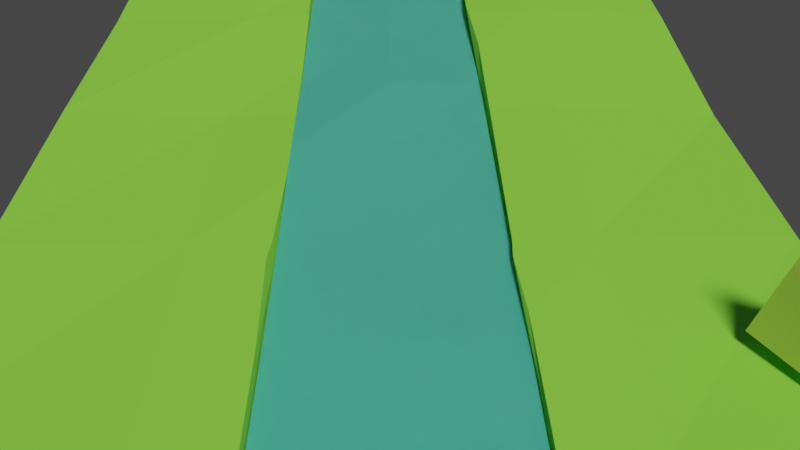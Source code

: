 # Source: mainground.blend  (saved by Blender 3.3.6; exported with 4.5.12 LTS)
import bpy
from mathutils import Matrix  # noqa: F401  (used for matrix-valued properties, if any)

bpy.ops.wm.read_factory_settings(use_empty=True)
scene = bpy.context.scene
scene.name = 'Scene'

# ---- collections
col_collection = bpy.data.collections.new('Collection'); scene.collection.children.link(col_collection)

# ---- materials (node trees are filled in below, after node groups)
mat_material = bpy.data.materials.new('Material')
mat_material.alpha_threshold = 0.0
mat_material.use_transparent_shadow = False
mat_material.roughness = 0.5
mat_material.line_color = (0.0, 0.0, 0.0, 1.0)
mat_material_001 = bpy.data.materials.new('Material.001')
mat_material_001.use_transparent_shadow = False
mat_material_002 = bpy.data.materials.new('Material.002')
mat_material_002.use_transparent_shadow = False
mat_material_003 = bpy.data.materials.new('Material.003')
mat_material_003.use_transparent_shadow = False
mat_material_004 = bpy.data.materials.new('Material.004')
mat_material_004.use_transparent_shadow = False

# ---- material node trees
mat_material.use_nodes = True; mat_material.node_tree.nodes.clear()
_N = mat_material.node_tree.nodes; _L = mat_material.node_tree.links
n0 = _N.new('ShaderNodeOutputMaterial'); n0.name = 'Material Output'; n0.location = (300, 300)
n1 = _N.new('ShaderNodeBsdfPrincipled'); n1.name = 'Principled BSDF'; n1.location = (10, 300)
n1.distribution = 'GGX'
n1.subsurface_method = 'RANDOM_WALK_SKIN'
n1.inputs[0].default_value = (0.8, 0.1215, 0.02516, 1.0)
n1.inputs[2].default_value = 1.0
n1.inputs[3].default_value = 1.45
n1.inputs[27].default_value = (0.0, 0.0, 0.0, 1.0)
n1.inputs[28].default_value = 1.0
_L.new(n1.outputs[0], n0.inputs[0])
n0.is_active_output = True
mat_material_001.use_nodes = True; mat_material_001.node_tree.nodes.clear()
_N = mat_material_001.node_tree.nodes; _L = mat_material_001.node_tree.links
n0 = _N.new('ShaderNodeBsdfPrincipled'); n0.name = 'Principled BSDF'; n0.location = (10, 300)
n0.distribution = 'GGX'
n0.subsurface_method = 'RANDOM_WALK_SKIN'
n0.inputs[0].default_value = (0.2212, 0.8, 0.07051, 1.0)
n0.inputs[2].default_value = 1.0
n0.inputs[3].default_value = 1.45
n0.inputs[27].default_value = (0.0, 0.0, 0.0, 1.0)
n0.inputs[28].default_value = 1.0
n1 = _N.new('ShaderNodeOutputMaterial'); n1.name = 'Material Output'; n1.location = (300, 300)
_L.new(n0.outputs[0], n1.inputs[0])
n1.is_active_output = True
mat_material_002.use_nodes = True; mat_material_002.node_tree.nodes.clear()
_N = mat_material_002.node_tree.nodes; _L = mat_material_002.node_tree.links
n0 = _N.new('ShaderNodeBsdfPrincipled'); n0.name = 'Principled BSDF.001'; n0.location = (-122, 322)
n0.distribution = 'GGX'
n0.subsurface_method = 'RANDOM_WALK_SKIN'
n0.inputs[0].default_value = (0.084, 0.8, 0.7453, 1.0)
n0.inputs[3].default_value = 1.45
n0.inputs[13].default_value = 1.0
n0.inputs[24].default_value = 0.1
n0.inputs[27].default_value = (0.0, 0.0, 0.0, 1.0)
n0.inputs[28].default_value = 1.0
n1 = _N.new('ShaderNodeBsdfGlass'); n1.name = 'Glass BSDF'; n1.location = (133, 167)
n1.distribution = 'BECKMANN'
n1.inputs[2].default_value = 1.45
n2 = _N.new('ShaderNodeOutputMaterial'); n2.name = 'Material Output.001'; n2.location = (770, 282)
n3 = _N.new('ShaderNodeMixShader'); n3.name = 'Mix Shader'; n3.location = (330, 277)
n4 = _N.new('ShaderNodeMixShader'); n4.name = 'Mix Shader.001'; n4.location = (550, 274)
n4.inputs[0].default_value = 0.01667
n5 = _N.new('ShaderNodeBsdfGlass'); n5.name = 'Glass BSDF.001'; n5.location = (364, 87)
n5.distribution = 'BECKMANN'
n5.inputs[2].default_value = 1.45
_L.new(n4.outputs[0], n2.inputs[0])
_L.new(n0.outputs[0], n3.inputs[1])
_L.new(n1.outputs[0], n3.inputs[2])
_L.new(n3.outputs[0], n4.inputs[1])
_L.new(n5.outputs[0], n4.inputs[2])
n2.is_active_output = True
mat_material_003.use_nodes = True; mat_material_003.node_tree.nodes.clear()
_N = mat_material_003.node_tree.nodes; _L = mat_material_003.node_tree.links
n0 = _N.new('ShaderNodeBsdfPrincipled'); n0.name = 'Principled BSDF'; n0.location = (10, 300)
n0.distribution = 'GGX'
n0.subsurface_method = 'RANDOM_WALK_SKIN'
n0.inputs[0].default_value = (0.4762, 0.8, 0.1284, 1.0)
n0.inputs[3].default_value = 1.45
n0.inputs[27].default_value = (0.0, 0.0, 0.0, 1.0)
n0.inputs[28].default_value = 1.0
n1 = _N.new('ShaderNodeOutputMaterial'); n1.name = 'Material Output'; n1.location = (300, 300)
_L.new(n0.outputs[0], n1.inputs[0])
n1.is_active_output = True
mat_material_004.use_nodes = True; mat_material_004.node_tree.nodes.clear()
_N = mat_material_004.node_tree.nodes; _L = mat_material_004.node_tree.links
n0 = _N.new('ShaderNodeBsdfPrincipled'); n0.name = 'Principled BSDF'; n0.location = (10, 300)
n0.distribution = 'GGX'
n0.subsurface_method = 'RANDOM_WALK_SKIN'
n0.inputs[0].default_value = (0.8, 0.1359, 0.04289, 1.0)
n0.inputs[3].default_value = 1.45
n0.inputs[27].default_value = (0.0, 0.0, 0.0, 1.0)
n0.inputs[28].default_value = 1.0
n1 = _N.new('ShaderNodeOutputMaterial'); n1.name = 'Material Output'; n1.location = (300, 300)
_L.new(n0.outputs[0], n1.inputs[0])
n1.is_active_output = True

# ---- world
world_world = bpy.data.worlds.new('World'); scene.world = world_world
world_world.use_nodes = True; world_world.node_tree.nodes.clear()
_N = world_world.node_tree.nodes; _L = world_world.node_tree.links
n0 = _N.new('ShaderNodeOutputWorld'); n0.name = 'World Output'; n0.location = (300, 300)
n1 = _N.new('ShaderNodeBackground'); n1.name = 'Background'; n1.location = (10, 300)
n1.inputs[0].default_value = (0.05088, 0.05088, 0.05088, 1.0)
_L.new(n1.outputs[0], n0.inputs[0])
n0.is_active_output = True
world_world.color = (0.05088, 0.05088, 0.05088)
world_world.use_sun_shadow = False
world_world.sun_shadow_jitter_overblur = 0.0

# ---- cameras
cam_camera = bpy.data.cameras.new('Camera')
cam_camera.clip_end = 100.0
cam_camera.ortho_scale = 7.314

# ---- lights
light_light_001 = bpy.data.lights.new('Light.001', 'SUN')
light_light_001.color = (1.0, 0.8126, 0.6612)
light_light_001.transmission_factor = 0.0
light_light_001.angle = 0.1993
light_light_001.energy = 3.0
light_light_001.shadow_soft_size = 0.1
light_light_001.shadow_cascade_max_distance = 1000.0

# ---- meshes
me_cube = bpy.data.meshes.new('Cube')
me_cube.from_pydata([(0.6125, 0.3333, 1.133), (0.0, 0.3333, 1.133), (-0.6125, 0.3333, 1.133), (-0.6125, -0.3333, 1.133), (0.0, -0.3333, 1.133), (0.6125, -0.3333, 1.133), (1.0, 1.0, 1.0), (1.0, 1.0, -1.0), (1.0, -1.0, 1.0), (1.0, -1.0, -1.0), (-1.0, 1.0, 1.0), (-1.0, 1.0, -1.0), (-1.0, -1.0, 1.0), (-1.0, -1.0, -1.0), (1.127, 1.127, 2.071), (1.127, 1.127, 0.7806), (1.127, -1.127, 1.789), (1.127, -1.127, 0.5234), (-1.127, 1.127, 1.735), (-1.127, 1.127, 0.4839), (-1.127, -1.127, 1.776), (-1.127, -1.127, 0.5074), (-1.132, -0.001182, 0.3384), (1.123, -0.0001083, 0.7175), (2.734e-10, 1.127, 0.06788), (2.734e-10, -1.127, 1.701), (2.734e-10, -1.127, 0.4839), (2.734e-10, 1.127, 1.265), (2.734e-10, -9.112e-11, 0.4839), (-1.0, 0.0, -1.0), (0.0, 1.0, -1.0), (1.0, 1.0, 0.0), (-1.0, -1.0, 0.0), (1.0, -1.0, 0.0), (-1.0, 1.0, 0.0), (0.0, -1.0, 1.0), (1.0, 0.0, 1.0), (0.0, -1.0, -1.0), (-1.0, 0.0, 1.0), (0.0, 1.0, 1.0), (1.0, 0.0, -1.0), (-1.138, -0.5628, 0.5207), (-0.5636, 1.127, 0.4542), (1.127, 1.127, 1.434), (-1.127, -1.127, 1.144), (1.127, -1.127, 1.159), (-1.127, 1.127, 1.109), (-0.5636, -1.127, 1.514), (1.132, -0.5652, 2.12), (0.5636, -1.127, 0.4839), (-1.127, 0.5636, 1.765), (0.5636, 1.127, 1.723), (1.131, 0.567, 0.3358), (-1.127, 0.5636, 0.4839), (1.129, 0.5655, 1.67), (-1.132, -0.5632, 2.076), (1.137, -0.5667, 0.5745), (-0.5636, -9.112e-11, 0.4839), (-1.131, -0.001017, 0.9984), (0.5636, 1.127, 0.4751), (0.5636, -1.127, 1.735), (-0.5636, -1.127, 0.3451), (-0.5636, 1.127, 1.724), (0.5636, -9.112e-11, 0.4839), (2.734e-10, 0.5636, 1.724), (2.734e-10, 0.5636, 0.4839), (2.734e-10, 1.127, 0.6537), (2.734e-10, -0.5636, 0.4839), (2.734e-10, -1.127, 1.103), (2.734e-10, -0.5636, 1.338), (0.5636, -0.5636, 1.755), (0.5636, -1.127, 1.109), (-0.5636, -0.5636, 0.4581), (-0.5636, 1.127, 1.077), (-0.5636, 0.5636, 0.4839), (0.5636, 0.5636, 1.735), (-0.5636, 0.5636, 2.081), (-1.136, -0.5629, 1.28), (0.5636, 0.5636, 0.4839), (1.13, 0.5666, 0.9902), (0.5636, 1.127, 1.098), (1.135, -0.5662, 1.325), (0.5636, -0.5636, 0.4839), (-1.127, 0.5636, 1.115), (-0.5636, -1.127, 0.9132), (-0.5636, -0.5636, 1.768), (0.0, 1.0, 0.0), (1.0, 0.0, 0.0), (0.0, 0.0, -1.0), (-1.0, 0.0, 0.0), (0.0, -1.0, 0.0), (0.0, 0.0, 1.0), (0.6193, 0.3216, 1.751), (0.5636, 0.3284, 1.735), (0.6196, -0.3456, 1.783), (0.5636, -0.3374, 1.747), (-0.5636, 0.3276, 1.949), (-0.6113, 0.3229, 1.919), (1.129, -0.3333, 2.028), (1.131, -0.3333, 1.56), (0.8989, -0.3333, 1.962), (1.131, -0.3333, 1.326), (1.131, -0.3333, 1.133), (-0.897, 0.3333, 1.765), (-1.128, 0.3333, 1.732), (-1.128, 0.3333, 1.347), (-1.129, 0.3333, 1.133), (-1.131, -0.3361, 1.918), (-1.132, -0.3361, 1.641), (0.793, 0.3333, 1.801), (1.127, 0.3333, 1.763), (1.127, 0.3333, 1.529), (1.128, 0.3333, 1.133), (-0.5636, -0.3327, 1.767), (-0.6196, -0.3374, 1.759), (-0.7914, -0.3372, 1.734), (-1.134, -0.3335, 1.165), (-1.134, -0.3333, 1.133), (-0.0003024, -0.3285, 1.49), (2.734e-10, -0.3285, 1.49), (0.3252, -0.3252, 1.732), (-0.2355, -0.3281, 1.516), (-0.004815, 0.3396, 1.718), (-0.3419, 0.3419, 1.932), (2.734e-10, 0.3396, 1.715), (0.2239, 0.3397, 1.729), (1.124, -9.797e-05, 1.133), (1.127, -0.1454, 1.133), (1.127, 0.3251, 1.133), (-1.134, -0.2703, 1.133), (-1.131, -0.0009443, 1.133), (-1.132, -0.07146, 1.133)], [], [(0, 112, 111, 110, 109, 92), (3, 117, 116, 108, 107, 115, 114), (0, 5, 102, 127, 126, 128, 112), (2, 3, 4, 1), (1, 4, 5, 0), (5, 4, 118, 119, 120, 95, 94), (4, 3, 114, 113, 121, 118), (2, 1, 122, 123, 96, 97), (1, 0, 92, 93, 125, 124, 122), (91, 38, 12, 35), (90, 35, 12, 32), (89, 38, 10, 34), (88, 40, 9, 37), (87, 36, 8, 33), (86, 39, 6, 31), (55, 47, 85), (47, 44, 84), (50, 46, 83), (56, 49, 82), (48, 45, 81), (51, 43, 80), (54, 111, 112, 128, 79), (52, 63, 78), (55, 108, 116, 77), (50, 103, 97, 96, 76), (64, 125, 93, 75), (65, 57, 74), (62, 66, 73), (67, 61, 72), (60, 68, 71), (69, 60, 70), (70, 16, 48), (71, 26, 49), (45, 49, 17), (16, 71, 45), (72, 21, 41), (57, 41, 22), (28, 72, 57), (73, 24, 42), (46, 42, 19), (18, 73, 46), (74, 22, 53), (42, 53, 19), (24, 74, 42), (75, 109, 110, 54), (51, 54, 14), (27, 75, 51), (76, 123, 122, 124, 64), (62, 64, 27), (18, 76, 62), (77, 22, 41), (44, 41, 21), (20, 77, 44), (78, 28, 65), (59, 65, 24), (15, 78, 59), (79, 23, 52), (43, 52, 15), (14, 79, 43), (80, 15, 59), (66, 59, 24), (27, 80, 66), (81, 17, 56), (82, 26, 67), (63, 67, 28), (23, 82, 63), (83, 19, 53), (58, 53, 22), (84, 21, 61), (68, 61, 26), (25, 84, 68), (85, 25, 69), (30, 86, 31, 7), (11, 34, 86, 30), (34, 10, 39, 86), (40, 87, 33, 9), (7, 31, 87, 40), (31, 6, 36, 87), (29, 88, 37, 13), (11, 30, 88, 29), (30, 7, 40, 88), (29, 89, 34, 11), (13, 32, 89, 29), (32, 12, 38, 89), (37, 90, 32, 13), (9, 33, 90, 37), (33, 8, 35, 90), (36, 91, 35, 8), (6, 39, 91, 36), (39, 10, 38, 91), (55, 20, 47), (47, 20, 44), (50, 18, 46), (56, 17, 49), (48, 16, 45), (51, 14, 43), (54, 110, 111), (52, 23, 63), (55, 107, 108), (50, 104, 103), (64, 124, 125), (65, 28, 57), (62, 27, 66), (67, 26, 61), (60, 25, 68), (69, 25, 60), (70, 60, 16), (71, 68, 26), (45, 71, 49), (16, 60, 71), (72, 61, 21), (57, 72, 41), (28, 67, 72), (73, 66, 24), (46, 73, 42), (18, 62, 73), (74, 57, 22), (42, 74, 53), (24, 65, 74), (75, 93, 92, 109), (51, 75, 54), (27, 64, 75), (76, 96, 123), (62, 76, 64), (18, 50, 76), (77, 116, 117, 129, 58, 22), (44, 77, 41), (20, 55, 77), (78, 63, 28), (59, 78, 65), (15, 52, 78), (79, 128, 126, 23), (43, 79, 52), (14, 54, 79), (80, 43, 15), (66, 80, 59), (27, 51, 80), (81, 45, 17), (82, 49, 26), (63, 82, 67), (23, 56, 82), (83, 46, 19), (58, 83, 53), (84, 44, 21), (68, 84, 61), (25, 47, 84), (85, 47, 25), (119, 118, 121, 69), (113, 114, 115, 85), (129, 131, 58), (106, 2, 97, 103, 104, 105), (102, 5, 94, 100, 98, 99, 101), (127, 102, 101, 81, 56), (121, 113, 85, 69), (115, 107, 55, 85), (120, 119, 69, 70), (99, 98, 48, 81), (126, 127, 56, 23), (100, 94, 95, 70, 48), (117, 3, 2, 106, 130, 131, 129), (98, 100, 48), (130, 106, 105, 83, 58), (105, 104, 50, 83), (101, 99, 81), (131, 130, 58), (95, 120, 70)])
me_cube.polygons.foreach_set('material_index', [1, 1, 1, 1, 1, 1, 1, 1, 1, 0, 0, 0, 0, 0, 0, 1, 1, 1, 1, 1, 1, 1, 1, 1, 1, 1, 1, 1, 1, 1, 1, 1, 1, 1, 1, 1, 1, 1, 1, 1, 1, 1, 1, 1, 1, 1, 1, 1, 1, 1, 1, 1, 1, 1, 1, 1, 1, 1, 1, 1, 1, 1, 1, 1, 1, 1, 1, 1, 1, 1, 1, 1, 0, 0, 0, 0, 0, 0, 0, 0, 0, 0, 0, 0, 0, 0, 0, 0, 0, 0, 1, 1, 1, 1, 1, 1, 1, 1, 1, 1, 1, 1, 1, 1, 1, 1, 1, 1, 1, 1, 1, 1, 1, 1, 1, 1, 1, 1, 1, 1, 1, 1, 1, 1, 1, 1, 1, 1, 1, 1, 1, 1, 1, 1, 1, 1, 1, 1, 1, 1, 1, 1, 1, 1, 1, 1, 1, 1, 1, 1, 1, 1, 1, 1, 1, 1, 1, 1, 1, 1, 1, 1, 1, 1, 1, 1])
_uv = me_cube.uv_layers.new(name='UVMap')
_uv.uv.foreach_set('vector', [0.375, 0.4375, 0.375, 0.4901, 0.4112, 0.4899, 0.4327, 0.4899, 0.435, 0.4554, 0.43, 0.4375, 0.375, 0.9375, 0.375, 0.9907, 0.3779, 0.9907, 0.4218, 0.9904, 0.4474, 0.9903, 0.4308, 0.9553, 0.4332, 0.9375, 0.3125, 0.5, 0.3125, 0.75, 0.3654, 0.75, 0.365, 0.6795, 0.3647, 0.625, 0.365, 0.5031, 0.3651, 0.5, 0.1875, 0.5, 0.1875, 0.75, 0.25, 0.75, 0.25, 0.5, 0.25, 0.5, 0.25, 0.75, 0.3125, 0.75, 0.3125, 0.5, 0.375, 0.8125, 0.375, 0.875, 0.4084, 0.875, 0.4083, 0.875, 0.4296, 0.8422, 0.4299, 0.8181, 0.4328, 0.8125, 0.375, 0.875, 0.375, 0.9375, 0.4332, 0.9375, 0.434, 0.9318, 0.4108, 0.8988, 0.4084, 0.875, 0.375, 0.3125, 0.375, 0.375, 0.4308, 0.375, 0.4491, 0.3404, 0.4493, 0.3174, 0.4463, 0.3125, 0.375, 0.375, 0.375, 0.4375, 0.43, 0.4375, 0.429, 0.4319, 0.4304, 0.3979, 0.4305, 0.3755, 0.4308, 0.375, 0.75, 0.625, 0.875, 0.625, 0.875, 0.75, 0.75, 0.75, 0.5, 0.875, 0.625, 0.875, 0.625, 1.0, 0.5, 1.0, 0.5, 0.125, 0.625, 0.125, 0.625, 0.25, 0.5, 0.25, 0.25, 0.625, 0.375, 0.625, 0.375, 0.75, 0.25, 0.75, 0.5, 0.625, 0.625, 0.625, 0.625, 0.75, 0.5, 0.75, 0.5, 0.375, 0.625, 0.375, 0.625, 0.5, 0.5, 0.5, 0.875, 0.6875, 0.8125, 0.75, 0.8125, 0.6875, 0.625, 0.9375, 0.5, 1.0, 0.5, 0.9375, 0.625, 0.1875, 0.5, 0.25, 0.5, 0.1875, 0.375, 0.6875, 0.3125, 0.75, 0.3125, 0.6875, 0.625, 0.6875, 0.5, 0.75, 0.5, 0.6875, 0.625, 0.4375, 0.5, 0.5, 0.5, 0.4375, 0.625, 0.5625, 0.5737, 0.5882, 0.5009, 0.5882, 0.5, 0.5891, 0.5, 0.5625, 0.375, 0.5625, 0.3125, 0.625, 0.3125, 0.5625, 0.625, 0.0625, 0.5745, 0.08775, 0.5, 0.08801, 0.5, 0.0625, 0.875, 0.5625, 0.8495, 0.588, 0.8178, 0.5892, 0.8125, 0.5887, 0.8125, 0.5625, 0.75, 0.5625, 0.7252, 0.5873, 0.6875, 0.5886, 0.6875, 0.5625, 0.25, 0.5625, 0.1875, 0.625, 0.1875, 0.5625, 0.625, 0.3125, 0.5, 0.375, 0.5, 0.3125, 0.25, 0.6875, 0.1875, 0.75, 0.1875, 0.6875, 0.625, 0.8125, 0.5, 0.875, 0.5, 0.8125, 0.75, 0.6875, 0.6875, 0.75, 0.6875, 0.6875, 0.6875, 0.6875, 0.625, 0.75, 0.625, 0.6875, 0.5, 0.8125, 0.375, 0.875, 0.375, 0.8125, 0.5, 0.75, 0.375, 0.8125, 0.375, 0.75, 0.625, 0.75, 0.5, 0.8125, 0.5, 0.75, 0.1875, 0.6875, 0.125, 0.75, 0.125, 0.6875, 0.1875, 0.625, 0.125, 0.6875, 0.125, 0.625, 0.25, 0.625, 0.1875, 0.6875, 0.1875, 0.625, 0.5, 0.3125, 0.375, 0.375, 0.375, 0.3125, 0.5, 0.25, 0.375, 0.3125, 0.375, 0.25, 0.625, 0.25, 0.5, 0.3125, 0.5, 0.25, 0.1875, 0.5625, 0.125, 0.625, 0.125, 0.5625, 0.1875, 0.5, 0.125, 0.5625, 0.125, 0.5, 0.25, 0.5, 0.1875, 0.5625, 0.1875, 0.5, 0.6875, 0.5625, 0.662, 0.588, 0.625, 0.5882, 0.625, 0.5625, 0.6875, 0.5, 0.625, 0.5625, 0.625, 0.5, 0.75, 0.5, 0.6875, 0.5625, 0.6875, 0.5, 0.8125, 0.5625, 0.7879, 0.5871, 0.7505, 0.5873, 0.75, 0.5873, 0.75, 0.5625, 0.8125, 0.5, 0.75, 0.5625, 0.75, 0.5, 0.875, 0.5, 0.8125, 0.5625, 0.8125, 0.5, 0.5, 0.0625, 0.375, 0.125, 0.375, 0.0625, 0.5, 0.0, 0.375, 0.0625, 0.375, 0.0, 0.625, 0.0, 0.5, 0.0625, 0.5, 0.0, 0.3125, 0.5625, 0.25, 0.625, 0.25, 0.5625, 0.3125, 0.5, 0.25, 0.5625, 0.25, 0.5, 0.375, 0.5, 0.3125, 0.5625, 0.3125, 0.5, 0.5, 0.5625, 0.375, 0.625, 0.375, 0.5625, 0.5, 0.5, 0.375, 0.5625, 0.375, 0.5, 0.625, 0.5, 0.5, 0.5625, 0.5, 0.5, 0.5, 0.4375, 0.375, 0.5, 0.375, 0.4375, 0.5, 0.375, 0.375, 0.4375, 0.375, 0.375, 0.625, 0.375, 0.5, 0.4375, 0.5, 0.375, 0.5, 0.6875, 0.375, 0.75, 0.375, 0.6875, 0.3125, 0.6875, 0.25, 0.75, 0.25, 0.6875, 0.3125, 0.625, 0.25, 0.6875, 0.25, 0.625, 0.375, 0.625, 0.3125, 0.6875, 0.3125, 0.625, 0.5, 0.1875, 0.375, 0.25, 0.375, 0.1875, 0.5, 0.125, 0.375, 0.1875, 0.375, 0.125, 0.5, 0.9375, 0.375, 1.0, 0.375, 0.9375, 0.5, 0.875, 0.375, 0.9375, 0.375, 0.875, 0.625, 0.875, 0.5, 0.9375, 0.5, 0.875, 0.8125, 0.6875, 0.75, 0.75, 0.75, 0.6875, 0.375, 0.375, 0.5, 0.375, 0.5, 0.5, 0.375, 0.5, 0.375, 0.25, 0.5, 0.25, 0.5, 0.375, 0.375, 0.375, 0.5, 0.25, 0.625, 0.25, 0.625, 0.375, 0.5, 0.375, 0.375, 0.625, 0.5, 0.625, 0.5, 0.75, 0.375, 0.75, 0.375, 0.5, 0.5, 0.5, 0.5, 0.625, 0.375, 0.625, 0.5, 0.5, 0.625, 0.5, 0.625, 0.625, 0.5, 0.625, 0.125, 0.625, 0.25, 0.625, 0.25, 0.75, 0.125, 0.75, 0.125, 0.5, 0.25, 0.5, 0.25, 0.625, 0.125, 0.625, 0.25, 0.5, 0.375, 0.5, 0.375, 0.625, 0.25, 0.625, 0.375, 0.125, 0.5, 0.125, 0.5, 0.25, 0.375, 0.25, 0.375, 0.0, 0.5, 0.0, 0.5, 0.125, 0.375, 0.125, 0.5, 0.0, 0.625, 0.0, 0.625, 0.125, 0.5, 0.125, 0.375, 0.875, 0.5, 0.875, 0.5, 1.0, 0.375, 1.0, 0.375, 0.75, 0.5, 0.75, 0.5, 0.875, 0.375, 0.875, 0.5, 0.75, 0.625, 0.75, 0.625, 0.875, 0.5, 0.875, 0.625, 0.625, 0.75, 0.625, 0.75, 0.75, 0.625, 0.75, 0.625, 0.5, 0.75, 0.5, 0.75, 0.625, 0.625, 0.625, 0.75, 0.5, 0.875, 0.5, 0.875, 0.625, 0.75, 0.625, 0.875, 0.6875, 0.875, 0.75, 0.8125, 0.75, 0.625, 0.9375, 0.625, 1.0, 0.5, 1.0, 0.625, 0.1875, 0.625, 0.25, 0.5, 0.25, 0.375, 0.6875, 0.375, 0.75, 0.3125, 0.75, 0.625, 0.6875, 0.625, 0.75, 0.5, 0.75, 0.625, 0.4375, 0.625, 0.5, 0.5, 0.5, 0.625, 0.5625, 0.625, 0.5882, 0.5737, 0.5882, 0.375, 0.5625, 0.375, 0.625, 0.3125, 0.625, 0.625, 0.0625, 0.625, 0.08773, 0.5745, 0.08775, 0.875, 0.5625, 0.875, 0.588, 0.8495, 0.588, 0.75, 0.5625, 0.75, 0.5873, 0.7252, 0.5873, 0.25, 0.5625, 0.25, 0.625, 0.1875, 0.625, 0.625, 0.3125, 0.625, 0.375, 0.5, 0.375, 0.25, 0.6875, 0.25, 0.75, 0.1875, 0.75, 0.625, 0.8125, 0.625, 0.875, 0.5, 0.875, 0.75, 0.6875, 0.75, 0.75, 0.6875, 0.75, 0.6875, 0.6875, 0.6875, 0.75, 0.625, 0.75, 0.5, 0.8125, 0.5, 0.875, 0.375, 0.875, 0.5, 0.75, 0.5, 0.8125, 0.375, 0.8125, 0.625, 0.75, 0.625, 0.8125, 0.5, 0.8125, 0.1875, 0.6875, 0.1875, 0.75, 0.125, 0.75, 0.1875, 0.625, 0.1875, 0.6875, 0.125, 0.6875, 0.25, 0.625, 0.25, 0.6875, 0.1875, 0.6875, 0.5, 0.3125, 0.5, 0.375, 0.375, 0.375, 0.5, 0.25, 0.5, 0.3125, 0.375, 0.3125, 0.625, 0.25, 0.625, 0.3125, 0.5, 0.3125, 0.1875, 0.5625, 0.1875, 0.625, 0.125, 0.625, 0.1875, 0.5, 0.1875, 0.5625, 0.125, 0.5625, 0.25, 0.5, 0.25, 0.5625, 0.1875, 0.5625, 0.6875, 0.5625, 0.6875, 0.5886, 0.6813, 0.5893, 0.662, 0.588, 0.6875, 0.5, 0.6875, 0.5625, 0.625, 0.5625, 0.75, 0.5, 0.75, 0.5625, 0.6875, 0.5625, 0.8125, 0.5625, 0.8125, 0.5887, 0.7879, 0.5871, 0.8125, 0.5, 0.8125, 0.5625, 0.75, 0.5625, 0.875, 0.5, 0.875, 0.5625, 0.8125, 0.5625, 0.5, 0.0625, 0.5, 0.08801, 0.494, 0.08804, 0.5, 0.09505, 0.5, 0.125, 0.375, 0.125, 0.5, 0.0, 0.5, 0.0625, 0.375, 0.0625, 0.625, 0.0, 0.625, 0.0625, 0.5, 0.0625, 0.3125, 0.5625, 0.3125, 0.625, 0.25, 0.625, 0.3125, 0.5, 0.3125, 0.5625, 0.25, 0.5625, 0.375, 0.5, 0.375, 0.5625, 0.3125, 0.5625, 0.5, 0.5625, 0.5, 0.5891, 0.4604, 0.625, 0.375, 0.625, 0.5, 0.5, 0.5, 0.5625, 0.375, 0.5625, 0.625, 0.5, 0.625, 0.5625, 0.5, 0.5625, 0.5, 0.4375, 0.5, 0.5, 0.375, 0.5, 0.5, 0.375, 0.5, 0.4375, 0.375, 0.4375, 0.625, 0.375, 0.625, 0.4375, 0.5, 0.4375, 0.5, 0.6875, 0.5, 0.75, 0.375, 0.75, 0.3125, 0.6875, 0.3125, 0.75, 0.25, 0.75, 0.3125, 0.625, 0.3125, 0.6875, 0.25, 0.6875, 0.375, 0.625, 0.375, 0.6875, 0.3125, 0.6875, 0.5, 0.1875, 0.5, 0.25, 0.375, 0.25, 0.5, 0.125, 0.5, 0.1875, 0.375, 0.1875, 0.5, 0.9375, 0.5, 1.0, 0.375, 1.0, 0.5, 0.875, 0.5, 0.9375, 0.375, 0.9375, 0.625, 0.875, 0.625, 0.9375, 0.5, 0.9375, 0.8125, 0.6875, 0.8125, 0.75, 0.75, 0.75, 0.75, 0.6614, 0.75, 0.6614, 0.7761, 0.6614, 0.75, 0.6875, 0.8125, 0.6619, 0.8187, 0.6624, 0.8376, 0.6624, 0.8125, 0.6875, 0.5, 0.09505, 0.5157, 0.1172, 0.5, 0.125, 0.375, 0.2598, 0.375, 0.3125, 0.4463, 0.3125, 0.4327, 0.2834, 0.43, 0.2598, 0.3946, 0.2599, 0.375, 0.7596, 0.375, 0.8125, 0.4328, 0.8125, 0.45, 0.7837, 0.457, 0.7599, 0.414, 0.7597, 0.3926, 0.7597, 0.4679, 0.641, 0.468, 0.6618, 0.5, 0.6618, 0.5, 0.6875, 0.375, 0.6875, 0.7761, 0.6614, 0.8125, 0.6619, 0.8125, 0.6875, 0.75, 0.6875, 0.8376, 0.6624, 0.875, 0.6623, 0.875, 0.6875, 0.8125, 0.6875, 0.7139, 0.6611, 0.75, 0.6614, 0.75, 0.6875, 0.6875, 0.6875, 0.5514, 0.6618, 0.625, 0.6619, 0.625, 0.6875, 0.5, 0.6875, 0.4604, 0.625, 0.4679, 0.641, 0.375, 0.6875, 0.375, 0.625, 0.6506, 0.6619, 0.6813, 0.6633, 0.6875, 0.6624, 0.6875, 0.6875, 0.625, 0.6875, 0.1343, 0.75, 0.1875, 0.75, 0.1875, 0.5, 0.1348, 0.5, 0.1346, 0.6254, 0.1345, 0.6518, 0.1343, 0.7263, 0.625, 0.6619, 0.6506, 0.6619, 0.625, 0.6875, 0.5246, 0.125, 0.5121, 0.162, 0.551, 0.162, 0.5, 0.1875, 0.5, 0.125, 0.551, 0.162, 0.625, 0.162, 0.625, 0.1875, 0.5, 0.1875, 0.5, 0.6618, 0.5514, 0.6618, 0.5, 0.6875, 0.5157, 0.1172, 0.5246, 0.125, 0.5, 0.125, 0.6875, 0.6624, 0.7139, 0.6611, 0.6875, 0.6875])
me_cube.materials.append(mat_material)
me_cube.materials.append(mat_material_001)
me_cube.use_mirror_vertex_groups = False
me_cube.update()
me_plane = bpy.data.meshes.new('Plane')
me_plane.from_pydata([(-0.9907, -1.01, 0.0726), (1.004, -1.006, 0.06245), (-0.9963, 0.9955, 0.006327), (-0.9933, -1.008, -0.8721), (-0.9957, 0.9948, -0.9074), (1.004, 0.9952, 0.05257), (1.003, -1.004, -0.9275), (1.006, 0.9925, -0.8853), (-0.9977, 0.9975, -0.4757), (-0.9919, -1.009, -0.3988), (-0.7076, -1.008, 0.05008), (-0.4251, -1.005, 0.02061), (-0.1406, -1.001, -0.007783), (0.1478, -1.006, 0.05177), (0.4303, -1.001, 0.001429), (0.7158, -1.001, 0.01017), (0.7197, 0.9936, 0.06422), (0.4319, 0.9957, 0.0344), (0.1456, 0.9972, 0.01315), (-0.1401, 0.9983, -0.003688), (-0.4265, 0.9973, -0.001387), (-0.7114, 0.9959, 0.00665), (1.002, -1.002, -0.4552), (1.002, 0.9975, -0.4554), (-0.9957, -0.004445, 0.00682), (1.002, -0.002935, 0.03223), (-0.9981, -0.001058, -0.9506), (1.002, -0.003032, 0.03319), (1.004, -0.006063, -0.9008), (-0.9982, -0.00121, -0.4889), (-0.7071, -0.006685, 0.03977), (-0.4231, -0.006948, 0.04505), (-0.1335, -0.01127, 0.09942), (0.1466, -0.003653, 0.02305), (0.4295, -0.001083, -0.0004796), (0.7191, -0.006324, 0.06264), (1.005, -0.006783, -0.4101)], [], [(29, 4, 26), (16, 35, 25), (22, 28, 36), (24, 8, 29), (24, 21, 2), (30, 20, 21), (31, 19, 20), (33, 19, 32), (34, 18, 33), (34, 16, 17), (5, 36, 23), (14, 35, 34), (14, 33, 13), (13, 32, 12), (12, 31, 11), (11, 30, 10), (0, 30, 24), (24, 9, 0), (23, 28, 7), (29, 3, 9), (15, 25, 35), (22, 27, 25), (29, 8, 4), (25, 27, 5), (5, 16, 25), (22, 6, 28), (24, 2, 8), (24, 30, 21), (30, 31, 20), (31, 32, 19), (33, 18, 19), (34, 17, 18), (34, 35, 16), (5, 27, 36), (14, 15, 35), (14, 34, 33), (13, 33, 32), (12, 32, 31), (11, 31, 30), (0, 10, 30), (24, 29, 9), (23, 36, 28), (29, 26, 3), (15, 1, 25), (25, 1, 22), (22, 36, 27)])
_uv = me_plane.uv_layers.new(name='UVMap')
_uv.uv.foreach_set('vector', [0.0, 0.5, 0.0, 1.0, 0.0, 0.5, 0.8571, 1.0, 0.8571, 0.5, 1.0, 0.5, 1.0, 0.0, 1.0, 0.5, 1.0, 0.5, 0.0, 0.5, 0.0, 1.0, 0.0, 0.5, 0.0, 0.5, 0.1429, 1.0, 0.0, 1.0, 0.1429, 0.5, 0.2857, 1.0, 0.1429, 1.0, 0.2857, 0.5, 0.4286, 1.0, 0.2857, 1.0, 0.5714, 0.5, 0.4286, 1.0, 0.4286, 0.5, 0.7143, 0.5, 0.5714, 1.0, 0.5714, 0.5, 0.7143, 0.5, 0.8571, 1.0, 0.7143, 1.0, 1.0, 1.0, 1.0, 0.5, 1.0, 1.0, 0.7143, 0.0, 0.8571, 0.5, 0.7143, 0.5, 0.7143, 0.0, 0.5714, 0.5, 0.5714, 0.0, 0.5714, 0.0, 0.4286, 0.5, 0.4286, 0.0, 0.4286, 0.0, 0.2857, 0.5, 0.2857, 0.0, 0.2857, 0.0, 0.1429, 0.5, 0.1429, 0.0, 0.0, 0.0, 0.1429, 0.5, 0.0, 0.5, 0.0, 0.5, 0.0, 0.0, 0.0, 0.0, 1.0, 1.0, 1.0, 0.5, 1.0, 1.0, 0.0, 0.5, 0.0, 0.0, 0.0, 0.0, 0.8571, 0.0, 1.0, 0.5, 0.8571, 0.5, 1.0, 0.0, 1.0, 0.5, 1.0, 0.5, 0.0, 0.5, 0.0, 1.0, 0.0, 1.0, 1.0, 0.5, 1.0, 0.5, 1.0, 1.0, 1.0, 1.0, 0.8571, 1.0, 1.0, 0.5, 1.0, 0.0, 1.0, 0.0, 1.0, 0.5, 0.0, 0.5, 0.0, 1.0, 0.0, 1.0, 0.0, 0.5, 0.1429, 0.5, 0.1429, 1.0, 0.1429, 0.5, 0.2857, 0.5, 0.2857, 1.0, 0.2857, 0.5, 0.4286, 0.5, 0.4286, 1.0, 0.5714, 0.5, 0.5714, 1.0, 0.4286, 1.0, 0.7143, 0.5, 0.7143, 1.0, 0.5714, 1.0, 0.7143, 0.5, 0.8571, 0.5, 0.8571, 1.0, 1.0, 1.0, 1.0, 0.5, 1.0, 0.5, 0.7143, 0.0, 0.8571, 0.0, 0.8571, 0.5, 0.7143, 0.0, 0.7143, 0.5, 0.5714, 0.5, 0.5714, 0.0, 0.5714, 0.5, 0.4286, 0.5, 0.4286, 0.0, 0.4286, 0.5, 0.2857, 0.5, 0.2857, 0.0, 0.2857, 0.5, 0.1429, 0.5, 0.0, 0.0, 0.1429, 0.0, 0.1429, 0.5, 0.0, 0.5, 0.0, 0.5, 0.0, 0.0, 1.0, 1.0, 1.0, 0.5, 1.0, 0.5, 0.0, 0.5, 0.0, 0.5, 0.0, 0.0, 0.8571, 0.0, 1.0, 0.0, 1.0, 0.5, 1.0, 0.5, 1.0, 0.0, 1.0, 0.0, 1.0, 0.0, 1.0, 0.5, 1.0, 0.5])
me_plane.materials.append(mat_material_002)
me_plane.update()
me_cube_002 = bpy.data.meshes.new('Cube.002')
me_cube_002.from_pydata([(-0.9602, -0.8946, -1.018), (-0.8703, -0.6568, 0.941), (-0.9433, 1.15, -1.026), (-0.9427, 1.152, 0.974), (1.061, -0.8393, -1.028), (1.156, -0.5879, 0.9292), (1.068, 1.18, -1.031), (1.164, 1.434, 0.9254), (-2.518, -2.384, 0.9629), (-2.555, 2.911, 1.564), (2.593, 2.773, 1.588), (2.752, -2.197, 0.9308), (-8.099e-06, -0.1835, 21.38), (-0.02149, -0.2014, 21.39), (0.03563, -0.1535, 21.38), (0.1032, -0.01354, 21.35), (1.087, -1.055, 10.21), (-1.151, -1.247, 11.79), (-1.44, 1.3, 11.03), (1.059, 0.9825, 11.08)], [], [(1, 2, 0), (3, 6, 2), (7, 4, 6), (5, 0, 4), (6, 0, 2), (1, 9, 3), (17, 15, 12), (1, 11, 8), (3, 10, 7), (7, 11, 5), (13, 15, 14), (19, 13, 14), (19, 15, 16), (17, 13, 18), (8, 18, 9), (10, 16, 11), (9, 19, 10), (8, 16, 17), (1, 3, 2), (3, 7, 6), (7, 5, 4), (5, 1, 0), (6, 4, 0), (1, 8, 9), (17, 16, 15), (1, 5, 11), (3, 9, 10), (7, 10, 11), (13, 12, 15), (19, 18, 13), (19, 14, 15), (17, 12, 13), (8, 17, 18), (10, 19, 16), (9, 18, 19), (8, 11, 16)])
me_cube_002.polygons.foreach_set('material_index', [1, 1, 1, 1, 1, 0, 0, 0, 0, 0, 0, 0, 0, 0, 0, 0, 0, 0, 1, 1, 1, 1, 1, 0, 0, 0, 0, 0, 0, 0, 0, 0, 0, 0, 0, 0])
_uv = me_cube_002.uv_layers.new(name='UVMap')
_uv.uv.foreach_set('vector', [0.625, 0.0, 0.375, 0.25, 0.375, 0.0, 0.625, 0.25, 0.375, 0.5, 0.375, 0.25, 0.625, 0.5, 0.375, 0.75, 0.375, 0.5, 0.625, 0.75, 0.375, 1.0, 0.375, 0.75, 0.375, 0.5, 0.125, 0.75, 0.125, 0.5, 0.625, 0.0, 0.625, 0.25, 0.625, 0.25, 0.625, 1.0, 0.625, 0.75, 0.625, 1.0, 0.625, 1.0, 0.625, 0.75, 0.625, 1.0, 0.625, 0.25, 0.625, 0.5, 0.625, 0.5, 0.625, 0.5, 0.625, 0.75, 0.625, 0.75, 0.875, 0.5, 0.625, 0.75, 0.625, 0.5, 0.625, 0.5, 0.625, 0.25, 0.625, 0.5, 0.625, 0.5, 0.625, 0.75, 0.625, 0.75, 0.625, 0.0, 0.625, 0.25, 0.625, 0.25, 0.625, 0.0, 0.625, 0.25, 0.625, 0.25, 0.625, 0.5, 0.625, 0.75, 0.625, 0.75, 0.625, 0.25, 0.625, 0.5, 0.625, 0.5, 0.625, 1.0, 0.625, 0.75, 0.625, 1.0, 0.625, 0.0, 0.625, 0.25, 0.375, 0.25, 0.625, 0.25, 0.625, 0.5, 0.375, 0.5, 0.625, 0.5, 0.625, 0.75, 0.375, 0.75, 0.625, 0.75, 0.625, 1.0, 0.375, 1.0, 0.375, 0.5, 0.375, 0.75, 0.125, 0.75, 0.625, 0.0, 0.625, 0.0, 0.625, 0.25, 0.625, 1.0, 0.625, 0.75, 0.625, 0.75, 0.625, 1.0, 0.625, 0.75, 0.625, 0.75, 0.625, 0.25, 0.625, 0.25, 0.625, 0.5, 0.625, 0.5, 0.625, 0.5, 0.625, 0.75, 0.875, 0.5, 0.875, 0.75, 0.625, 0.75, 0.625, 0.5, 0.625, 0.25, 0.625, 0.25, 0.625, 0.5, 0.625, 0.5, 0.625, 0.75, 0.625, 0.0, 0.625, 0.0, 0.625, 0.25, 0.625, 0.0, 0.625, 0.0, 0.625, 0.25, 0.625, 0.5, 0.625, 0.5, 0.625, 0.75, 0.625, 0.25, 0.625, 0.25, 0.625, 0.5, 0.625, 1.0, 0.625, 0.75, 0.625, 0.75])
me_cube_002.materials.append(mat_material_003)
me_cube_002.materials.append(mat_material_004)
me_cube_002.update()

# ---- objects
ob_cube = bpy.data.objects.new('Cube', me_cube)
ob_camera = bpy.data.objects.new('Camera', cam_camera)
ob_plane = bpy.data.objects.new('Plane', me_plane)
ob_light_001 = bpy.data.objects.new('Light.001', light_light_001)
ob_cube_002 = bpy.data.objects.new('Cube.002', me_cube_002)

# ---- transforms, parenting, visibility, modifiers, constraints
ob_cube.location = (-2.618, -1.471, -1.148)
ob_cube.scale = (11.82, 7.542, 0.6622)
ob_cube.lock_rotations_4d = False
ob_cube.empty_display_type = 'ARROWS'
ob_cube.lineart.crease_threshold = 0.0
ob_camera.location = (23.86, -1.66, 12.2)
ob_camera.rotation_euler = (1.033, -4.459e-07, 1.555)
ob_camera.lock_rotations_4d = False
ob_camera.empty_display_type = 'ARROWS'
ob_camera.color = (0.0, 0.0, 0.0, 0.0)
ob_camera.display_type = 'WIRE'
ob_camera.lineart.crease_threshold = 0.0
ob_plane.location = (-2.618, -1.471, -0.2476)
ob_plane.scale = (13.81, 2.47, 1.603)
_m = ob_plane.modifiers.new('Solidify', 'SOLIDIFY')
_m.thickness = 0.04
ob_light_001.location = (0.4957, 1.057, 8.489)
ob_light_001.rotation_euler = (0.6503, 0.05522, 1.866)
ob_light_001.scale = (2.755, 3.104, 2.473)
ob_light_001.lock_rotations_4d = False
ob_light_001.empty_display_type = 'ARROWS'
ob_light_001.color = (0.0, 0.0, 0.0, 0.0)
ob_light_001.lineart.crease_threshold = 0.0
ob_cube_002.location = (8.3, 5.769, 0.1705)
ob_cube_002.rotation_euler = (0.0, -0.0, 0.4206)
ob_cube_002.scale = (0.3551, 0.2702, 0.1486)

# ---- collection membership
col_collection.objects.link(ob_cube)
col_collection.objects.link(ob_camera)
col_collection.objects.link(ob_plane)
col_collection.objects.link(ob_light_001)
col_collection.objects.link(ob_cube_002)

# ---- scene / render settings (as saved in the file)
scene.camera = ob_camera
scene.frame_start = 1; scene.frame_end = 250; scene.frame_set(2)
scene.render.engine = 'BLENDER_EEVEE_NEXT'
scene.cycles.sampling_pattern = 'TABULATED_SOBOL'
scene.cycles.use_light_tree = False
scene.view_settings.view_transform = 'Filmic'
bpy.context.view_layer.update()
